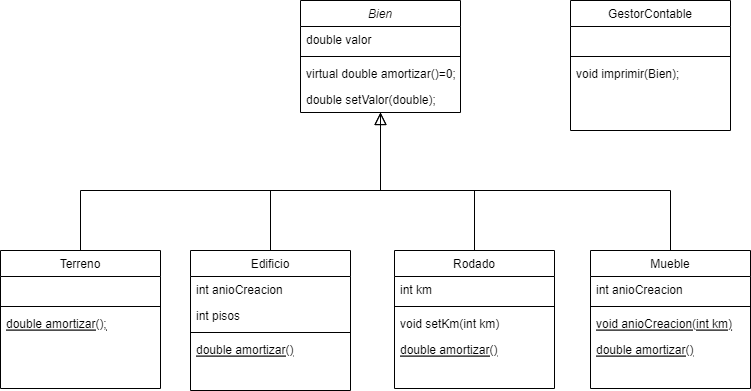

The diagram above was exported from draw.io. Its source (the exported page's mxGraphModel, read from the mxfile embedded in the PNG):
<mxGraphModel dx="1038" dy="583" grid="1" gridSize="10" guides="1" tooltips="1" connect="1" arrows="1" fold="1" page="1" pageScale="1" pageWidth="827" pageHeight="1169" math="0" shadow="0">
  <root>
    <mxCell id="0" />
    <mxCell id="1" parent="0" />
    <mxCell id="2" style="edgeStyle=orthogonalEdgeStyle;rounded=0;orthogonalLoop=1;jettySize=auto;html=1;entryX=0.5;entryY=0;entryDx=0;entryDy=0;exitX=0.5;exitY=1;exitDx=0;exitDy=0;endArrow=none;endFill=0;" edge="1" source="3" target="23" parent="1">
      <mxGeometry relative="1" as="geometry">
        <Array as="points">
          <mxPoint x="400" y="300" />
          <mxPoint x="494" y="300" />
        </Array>
      </mxGeometry>
    </mxCell>
    <mxCell id="3" value="Bien" style="swimlane;fontStyle=2;align=center;verticalAlign=top;childLayout=stackLayout;horizontal=1;startSize=26;horizontalStack=0;resizeParent=1;resizeLast=0;collapsible=1;marginBottom=0;rounded=0;shadow=0;strokeWidth=1;" vertex="1" parent="1">
      <mxGeometry x="320" y="110" width="160" height="112" as="geometry">
        <mxRectangle x="230" y="140" width="160" height="26" as="alternateBounds" />
      </mxGeometry>
    </mxCell>
    <mxCell id="4" value="double valor" style="text;align=left;verticalAlign=top;spacingLeft=4;spacingRight=4;overflow=hidden;rotatable=0;points=[[0,0.5],[1,0.5]];portConstraint=eastwest;" vertex="1" parent="3">
      <mxGeometry y="26" width="160" height="26" as="geometry" />
    </mxCell>
    <mxCell id="5" value="" style="line;html=1;strokeWidth=1;align=left;verticalAlign=middle;spacingTop=-1;spacingLeft=3;spacingRight=3;rotatable=0;labelPosition=right;points=[];portConstraint=eastwest;" vertex="1" parent="3">
      <mxGeometry y="52" width="160" height="8" as="geometry" />
    </mxCell>
    <mxCell id="6" value="virtual double amortizar()=0;" style="text;align=left;verticalAlign=top;spacingLeft=4;spacingRight=4;overflow=hidden;rotatable=0;points=[[0,0.5],[1,0.5]];portConstraint=eastwest;" vertex="1" parent="3">
      <mxGeometry y="60" width="160" height="26" as="geometry" />
    </mxCell>
    <mxCell id="7" value="double setValor(double);" style="text;align=left;verticalAlign=top;spacingLeft=4;spacingRight=4;overflow=hidden;rotatable=0;points=[[0,0.5],[1,0.5]];portConstraint=eastwest;" vertex="1" parent="3">
      <mxGeometry y="86" width="160" height="26" as="geometry" />
    </mxCell>
    <mxCell id="8" value="Terreno" style="swimlane;fontStyle=0;align=center;verticalAlign=top;childLayout=stackLayout;horizontal=1;startSize=26;horizontalStack=0;resizeParent=1;resizeLast=0;collapsible=1;marginBottom=0;rounded=0;shadow=0;strokeWidth=1;" vertex="1" parent="1">
      <mxGeometry x="20" y="360" width="160" height="138" as="geometry">
        <mxRectangle x="130" y="380" width="160" height="26" as="alternateBounds" />
      </mxGeometry>
    </mxCell>
    <mxCell id="9" value=" " style="text;align=left;verticalAlign=top;spacingLeft=4;spacingRight=4;overflow=hidden;rotatable=0;points=[[0,0.5],[1,0.5]];portConstraint=eastwest;" vertex="1" parent="8">
      <mxGeometry y="26" width="160" height="26" as="geometry" />
    </mxCell>
    <mxCell id="10" value="" style="line;html=1;strokeWidth=1;align=left;verticalAlign=middle;spacingTop=-1;spacingLeft=3;spacingRight=3;rotatable=0;labelPosition=right;points=[];portConstraint=eastwest;" vertex="1" parent="8">
      <mxGeometry y="52" width="160" height="8" as="geometry" />
    </mxCell>
    <mxCell id="11" value="double amortizar();" style="text;align=left;verticalAlign=top;spacingLeft=4;spacingRight=4;overflow=hidden;rotatable=0;points=[[0,0.5],[1,0.5]];portConstraint=eastwest;fontStyle=4" vertex="1" parent="8">
      <mxGeometry y="60" width="160" height="26" as="geometry" />
    </mxCell>
    <mxCell id="12" value="" style="endArrow=block;endSize=10;endFill=0;shadow=0;strokeWidth=1;rounded=0;edgeStyle=elbowEdgeStyle;elbow=vertical;" edge="1" source="8" target="3" parent="1">
      <mxGeometry width="160" relative="1" as="geometry">
        <mxPoint x="200" y="203" as="sourcePoint" />
        <mxPoint x="200" y="203" as="targetPoint" />
        <Array as="points">
          <mxPoint x="290" y="300" />
        </Array>
      </mxGeometry>
    </mxCell>
    <mxCell id="13" value="Edificio" style="swimlane;fontStyle=0;align=center;verticalAlign=top;childLayout=stackLayout;horizontal=1;startSize=26;horizontalStack=0;resizeParent=1;resizeLast=0;collapsible=1;marginBottom=0;rounded=0;shadow=0;strokeWidth=1;" vertex="1" parent="1">
      <mxGeometry x="210" y="360" width="160" height="140" as="geometry">
        <mxRectangle x="340" y="380" width="170" height="26" as="alternateBounds" />
      </mxGeometry>
    </mxCell>
    <mxCell id="14" value="int anioCreacion" style="text;align=left;verticalAlign=top;spacingLeft=4;spacingRight=4;overflow=hidden;rotatable=0;points=[[0,0.5],[1,0.5]];portConstraint=eastwest;" vertex="1" parent="13">
      <mxGeometry y="26" width="160" height="26" as="geometry" />
    </mxCell>
    <mxCell id="15" value="int pisos" style="text;align=left;verticalAlign=top;spacingLeft=4;spacingRight=4;overflow=hidden;rotatable=0;points=[[0,0.5],[1,0.5]];portConstraint=eastwest;" vertex="1" parent="13">
      <mxGeometry y="52" width="160" height="26" as="geometry" />
    </mxCell>
    <mxCell id="16" value="" style="line;html=1;strokeWidth=1;align=left;verticalAlign=middle;spacingTop=-1;spacingLeft=3;spacingRight=3;rotatable=0;labelPosition=right;points=[];portConstraint=eastwest;" vertex="1" parent="13">
      <mxGeometry y="78" width="160" height="8" as="geometry" />
    </mxCell>
    <mxCell id="17" value="double amortizar()" style="text;align=left;verticalAlign=top;spacingLeft=4;spacingRight=4;overflow=hidden;rotatable=0;points=[[0,0.5],[1,0.5]];portConstraint=eastwest;fontStyle=4" vertex="1" parent="13">
      <mxGeometry y="86" width="160" height="26" as="geometry" />
    </mxCell>
    <mxCell id="18" value="" style="endArrow=block;endSize=10;endFill=0;shadow=0;strokeWidth=1;rounded=0;edgeStyle=elbowEdgeStyle;elbow=vertical;" edge="1" source="13" target="3" parent="1">
      <mxGeometry width="160" relative="1" as="geometry">
        <mxPoint x="210" y="373" as="sourcePoint" />
        <mxPoint x="310" y="271" as="targetPoint" />
        <Array as="points">
          <mxPoint x="400" y="300" />
        </Array>
      </mxGeometry>
    </mxCell>
    <mxCell id="19" value="GestorContable" style="swimlane;fontStyle=0;align=center;verticalAlign=top;childLayout=stackLayout;horizontal=1;startSize=26;horizontalStack=0;resizeParent=1;resizeLast=0;collapsible=1;marginBottom=0;rounded=0;shadow=0;strokeWidth=1;" vertex="1" parent="1">
      <mxGeometry x="590" y="110" width="160" height="130" as="geometry">
        <mxRectangle x="550" y="140" width="160" height="26" as="alternateBounds" />
      </mxGeometry>
    </mxCell>
    <mxCell id="20" value=" " style="text;align=left;verticalAlign=top;spacingLeft=4;spacingRight=4;overflow=hidden;rotatable=0;points=[[0,0.5],[1,0.5]];portConstraint=eastwest;rounded=0;shadow=0;html=0;" vertex="1" parent="19">
      <mxGeometry y="26" width="160" height="26" as="geometry" />
    </mxCell>
    <mxCell id="21" value="" style="line;html=1;strokeWidth=1;align=left;verticalAlign=middle;spacingTop=-1;spacingLeft=3;spacingRight=3;rotatable=0;labelPosition=right;points=[];portConstraint=eastwest;" vertex="1" parent="19">
      <mxGeometry y="52" width="160" height="8" as="geometry" />
    </mxCell>
    <mxCell id="22" value="void imprimir(Bien);" style="text;align=left;verticalAlign=top;spacingLeft=4;spacingRight=4;overflow=hidden;rotatable=0;points=[[0,0.5],[1,0.5]];portConstraint=eastwest;" vertex="1" parent="19">
      <mxGeometry y="60" width="160" height="26" as="geometry" />
    </mxCell>
    <mxCell id="23" value="Rodado" style="swimlane;fontStyle=0;align=center;verticalAlign=top;childLayout=stackLayout;horizontal=1;startSize=26;horizontalStack=0;resizeParent=1;resizeLast=0;collapsible=1;marginBottom=0;rounded=0;shadow=0;strokeWidth=1;" vertex="1" parent="1">
      <mxGeometry x="414" y="360" width="160" height="138" as="geometry">
        <mxRectangle x="130" y="380" width="160" height="26" as="alternateBounds" />
      </mxGeometry>
    </mxCell>
    <mxCell id="24" value="int km" style="text;align=left;verticalAlign=top;spacingLeft=4;spacingRight=4;overflow=hidden;rotatable=0;points=[[0,0.5],[1,0.5]];portConstraint=eastwest;" vertex="1" parent="23">
      <mxGeometry y="26" width="160" height="26" as="geometry" />
    </mxCell>
    <mxCell id="25" value="" style="line;html=1;strokeWidth=1;align=left;verticalAlign=middle;spacingTop=-1;spacingLeft=3;spacingRight=3;rotatable=0;labelPosition=right;points=[];portConstraint=eastwest;" vertex="1" parent="23">
      <mxGeometry y="52" width="160" height="8" as="geometry" />
    </mxCell>
    <mxCell id="26" value="void setKm(int km)" style="text;align=left;verticalAlign=top;spacingLeft=4;spacingRight=4;overflow=hidden;rotatable=0;points=[[0,0.5],[1,0.5]];portConstraint=eastwest;fontStyle=0" vertex="1" parent="23">
      <mxGeometry y="60" width="160" height="26" as="geometry" />
    </mxCell>
    <mxCell id="27" value="double amortizar()" style="text;align=left;verticalAlign=top;spacingLeft=4;spacingRight=4;overflow=hidden;rotatable=0;points=[[0,0.5],[1,0.5]];portConstraint=eastwest;fontStyle=4" vertex="1" parent="23">
      <mxGeometry y="86" width="160" height="26" as="geometry" />
    </mxCell>
    <mxCell id="28" style="edgeStyle=orthogonalEdgeStyle;rounded=0;orthogonalLoop=1;jettySize=auto;html=1;endArrow=none;endFill=0;" edge="1" source="29" parent="1">
      <mxGeometry relative="1" as="geometry">
        <mxPoint x="290" y="300" as="targetPoint" />
        <Array as="points">
          <mxPoint x="690" y="300" />
          <mxPoint x="290" y="300" />
        </Array>
      </mxGeometry>
    </mxCell>
    <mxCell id="29" value="Mueble" style="swimlane;fontStyle=0;align=center;verticalAlign=top;childLayout=stackLayout;horizontal=1;startSize=26;horizontalStack=0;resizeParent=1;resizeLast=0;collapsible=1;marginBottom=0;rounded=0;shadow=0;strokeWidth=1;" vertex="1" parent="1">
      <mxGeometry x="610" y="360" width="160" height="138" as="geometry">
        <mxRectangle x="130" y="380" width="160" height="26" as="alternateBounds" />
      </mxGeometry>
    </mxCell>
    <mxCell id="30" value="int anioCreacion" style="text;align=left;verticalAlign=top;spacingLeft=4;spacingRight=4;overflow=hidden;rotatable=0;points=[[0,0.5],[1,0.5]];portConstraint=eastwest;" vertex="1" parent="29">
      <mxGeometry y="26" width="160" height="26" as="geometry" />
    </mxCell>
    <mxCell id="31" value="" style="line;html=1;strokeWidth=1;align=left;verticalAlign=middle;spacingTop=-1;spacingLeft=3;spacingRight=3;rotatable=0;labelPosition=right;points=[];portConstraint=eastwest;" vertex="1" parent="29">
      <mxGeometry y="52" width="160" height="8" as="geometry" />
    </mxCell>
    <mxCell id="32" value="void anioCreacion(int km)" style="text;align=left;verticalAlign=top;spacingLeft=4;spacingRight=4;overflow=hidden;rotatable=0;points=[[0,0.5],[1,0.5]];portConstraint=eastwest;fontStyle=4" vertex="1" parent="29">
      <mxGeometry y="60" width="160" height="26" as="geometry" />
    </mxCell>
    <mxCell id="33" value="double amortizar()" style="text;align=left;verticalAlign=top;spacingLeft=4;spacingRight=4;overflow=hidden;rotatable=0;points=[[0,0.5],[1,0.5]];portConstraint=eastwest;fontStyle=4" vertex="1" parent="29">
      <mxGeometry y="86" width="160" height="26" as="geometry" />
    </mxCell>
    <mxCell id="34" style="text;align=left;verticalAlign=top;spacingLeft=4;spacingRight=4;overflow=hidden;rotatable=0;points=[[0,0.5],[1,0.5]];portConstraint=eastwest;fontStyle=4" vertex="1" parent="29">
      <mxGeometry y="112" width="160" height="26" as="geometry" />
    </mxCell>
  </root>
</mxGraphModel>